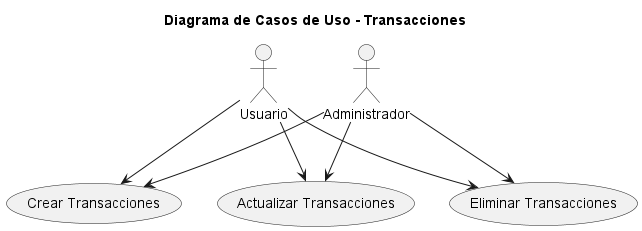

The diagram above was rendered by PlantUML. Its source (embedded in the PNG):
@startuml 
title Diagrama de Casos de Uso - Transacciones

actor "Usuario" as User
actor "Administrador" as admin

usecase "Crear Transacciones" as CrearTransacciones
usecase "Actualizar Transacciones" as ActualizarTransacciones
usecase "Eliminar Transacciones" as EliminarTransacciones

admin --> CrearTransacciones
admin --> ActualizarTransacciones
admin --> EliminarTransacciones

User --> CrearTransacciones
User --> ActualizarTransacciones
User --> EliminarTransacciones

@enduml